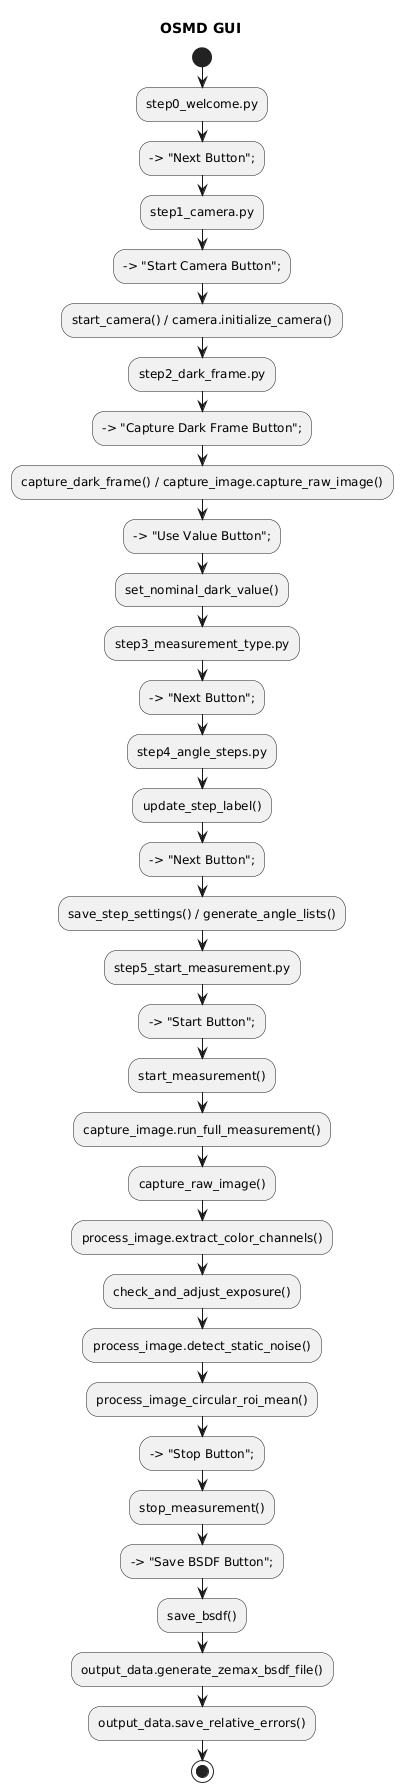

The diagram above was rendered by PlantUML. Its source (embedded in the PNG):
@startuml
title OSMD GUI
start

:step0_welcome.py;
--> "Next Button";
:step1_camera.py;

--> "Start Camera Button";
:start_camera() / camera.initialize_camera();

:step2_dark_frame.py;

--> "Capture Dark Frame Button";
:capture_dark_frame() / capture_image.capture_raw_image();

--> "Use Value Button";
:set_nominal_dark_value();

:step3_measurement_type.py;
--> "Next Button";
:step4_angle_steps.py;

:update_step_label();
--> "Next Button";
:save_step_settings() / generate_angle_lists();

:step5_start_measurement.py;

--> "Start Button";
:start_measurement();
:capture_image.run_full_measurement();

:capture_raw_image();
:process_image.extract_color_channels();
:check_and_adjust_exposure();
:process_image.detect_static_noise();
:process_image_circular_roi_mean();

--> "Stop Button";
:stop_measurement();

--> "Save BSDF Button";
:save_bsdf();
:output_data.generate_zemax_bsdf_file();
:output_data.save_relative_errors();

stop
@enduml